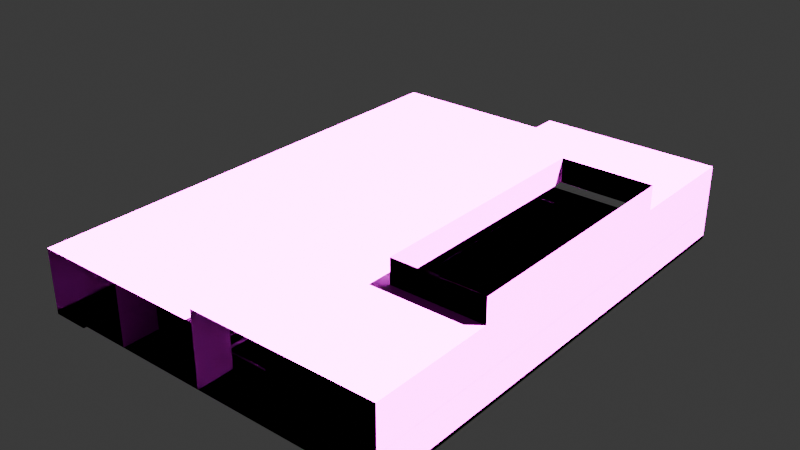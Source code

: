 # Source: Scene.blend  (saved by Blender 4.0.36; exported with 4.5.12 LTS)
import bpy
from mathutils import Matrix  # noqa: F401  (used for matrix-valued properties, if any)

bpy.ops.wm.read_factory_settings(use_empty=True)
scene = bpy.context.scene
scene.name = 'Scene'

# ---- collections
col_geometry = bpy.data.collections.new('Geometry'); scene.collection.children.link(col_geometry)

# ---- images (referenced by path relative to the original .blend; pixels are not part of the script)
import os
ASSET_DIR = os.environ.get("B2B_ASSET_DIR", "")  # directory of the original .blend (textures are referenced by path, not embedded)
HERE = os.path.dirname(os.path.abspath(__file__))  # packed textures are extracted next to this script under _unpacked/

def load_image(name, relpath, width, height, colorspace="sRGB"):
    """Load a texture the original file referenced (path relative to the .blend, or extracted next to this script)."""
    p = next((c for c in (os.path.join(HERE, relpath), os.path.join(ASSET_DIR, relpath)) if relpath and os.path.exists(c)), "")
    if p:
        img = bpy.data.images.load(p, check_existing=True)
        img.name = name
    else:  # same state as the original file: an image datablock whose file is absent (Cycles renders it pink)
        img = bpy.data.images.new(name, width, height)
        img.source = "FILE"
        img.filepath = "//" + (relpath or name)
    img.colorspace_settings.name = colorspace
    return img
img_stone_tiles_02_diff_4k_jpg = load_image('stone_tiles_02_diff_4k.jpg', 'stone_tiles_02_diff_4k.jpg', 1024, 1024, 'sRGB')
img_pea_gravel_albedo_png = load_image('pea-gravel_albedo.png', 'pea-gravel_albedo.png', 1024, 1024, 'sRGB')
img_painted_plaster_wall_diff_4k_jpg = load_image('painted_plaster_wall_diff_4k.jpg', 'painted_plaster_wall_diff_4k.jpg', 1024, 1024, 'sRGB')
img_concrete_wall_003_diff_4k_jpg = load_image('concrete_wall_003_diff_4k.jpg', 'concrete_wall_003_diff_4k.jpg', 1024, 1024, 'sRGB')

# ---- materials (node trees are filled in below, after node groups)
mat_stonetilefloor = bpy.data.materials.new('StoneTileFloor')
mat_gravel = bpy.data.materials.new('Gravel')
mat_plaster = bpy.data.materials.new('Plaster')
mat_grungyconcrete = bpy.data.materials.new('GrungyConcrete')

# ---- material node trees
mat_stonetilefloor.use_nodes = True; mat_stonetilefloor.node_tree.nodes.clear()
_N = mat_stonetilefloor.node_tree.nodes; _L = mat_stonetilefloor.node_tree.links
n0 = _N.new('ShaderNodeBsdfPrincipled'); n0.name = 'Principled BSDF'; n0.location = (10, 300)
n0.inputs[1].default_value = 0.1773
n0.inputs[3].default_value = 1.45
n1 = _N.new('ShaderNodeOutputMaterial'); n1.name = 'Material Output'; n1.location = (300, 300)
n2 = _N.new('ShaderNodeTexImage'); n2.name = 'Image Texture.001'; n2.location = (-315, 224)
n2.image = img_stone_tiles_02_diff_4k_jpg
n3 = _N.new('ShaderNodeUVMap'); n3.name = 'UV Map'; n3.location = (-557, -63)
n4 = _N.new('ShaderNodeVectorMath'); n4.name = 'Vector Math.001'; n4.location = (-549, 132)
n4.operation = 'MULTIPLY'
n4.inputs[0].default_value = (10.0, 10.0, 10.0)
_L.new(n0.outputs[0], n1.inputs[0])
_L.new(n2.outputs[0], n0.inputs[0])
_L.new(n3.outputs[0], n4.inputs[1])
_L.new(n4.outputs[0], n2.inputs[0])
n1.is_active_output = True
mat_gravel.use_nodes = True; mat_gravel.node_tree.nodes.clear()
_N = mat_gravel.node_tree.nodes; _L = mat_gravel.node_tree.links
n0 = _N.new('ShaderNodeBsdfPrincipled'); n0.name = 'Principled BSDF'; n0.location = (10, 300)
n0.inputs[3].default_value = 1.45
n1 = _N.new('ShaderNodeOutputMaterial'); n1.name = 'Material Output'; n1.location = (300, 300)
n2 = _N.new('ShaderNodeTexImage'); n2.name = 'Image Texture'; n2.location = (-356, 250)
n2.image = img_pea_gravel_albedo_png
n3 = _N.new('ShaderNodeVectorMath'); n3.name = 'Vector Math.001'; n3.location = (-625, 171)
n3.operation = 'MULTIPLY'
n3.inputs[0].default_value = (100.0, 100.0, 100.0)
n4 = _N.new('ShaderNodeUVMap'); n4.name = 'UV Map'; n4.location = (-632, -24)
_L.new(n0.outputs[0], n1.inputs[0])
_L.new(n2.outputs[0], n0.inputs[0])
_L.new(n4.outputs[0], n3.inputs[1])
_L.new(n3.outputs[0], n2.inputs[0])
n1.is_active_output = True
mat_plaster.use_nodes = True; mat_plaster.node_tree.nodes.clear()
_N = mat_plaster.node_tree.nodes; _L = mat_plaster.node_tree.links
n0 = _N.new('ShaderNodeBsdfPrincipled'); n0.name = 'Principled BSDF'; n0.location = (10, 300)
n0.inputs[2].default_value = 0.25
n0.inputs[3].default_value = 1.45
n1 = _N.new('ShaderNodeOutputMaterial'); n1.name = 'Material Output'; n1.location = (300, 300)
n2 = _N.new('ShaderNodeTexImage'); n2.name = 'Image Texture'; n2.location = (-328, 279)
n2.image = img_painted_plaster_wall_diff_4k_jpg
n3 = _N.new('ShaderNodeUVMap'); n3.name = 'UV Map'; n3.location = (-563, -25)
n4 = _N.new('ShaderNodeVectorMath'); n4.name = 'Vector Math.001'; n4.location = (-555, 170)
n4.operation = 'MULTIPLY'
n4.inputs[0].default_value = (20.0, 20.0, 20.0)
_L.new(n0.outputs[0], n1.inputs[0])
_L.new(n2.outputs[0], n0.inputs[0])
_L.new(n3.outputs[0], n4.inputs[1])
_L.new(n4.outputs[0], n2.inputs[0])
n1.is_active_output = True
mat_grungyconcrete.use_nodes = True; mat_grungyconcrete.node_tree.nodes.clear()
_N = mat_grungyconcrete.node_tree.nodes; _L = mat_grungyconcrete.node_tree.links
n0 = _N.new('ShaderNodeBsdfPrincipled'); n0.name = 'Principled BSDF'; n0.location = (10, 300)
n0.inputs[3].default_value = 1.45
n1 = _N.new('ShaderNodeTexImage'); n1.name = 'Image Texture'; n1.location = (-433, 307)
n1.image = img_concrete_wall_003_diff_4k_jpg
n2 = _N.new('ShaderNodeOutputMaterial'); n2.name = 'Material Output'; n2.location = (300, 300)
n3 = _N.new('ShaderNodeUVMap'); n3.name = 'UV Map'; n3.location = (-768, 39)
n4 = _N.new('ShaderNodeVectorMath'); n4.name = 'Vector Math.001'; n4.location = (-761, 233)
n4.operation = 'MULTIPLY'
n4.inputs[0].default_value = (10.0, 10.0, 10.0)
_L.new(n0.outputs[0], n2.inputs[0])
_L.new(n1.outputs[0], n0.inputs[0])
_L.new(n3.outputs[0], n4.inputs[1])
_L.new(n4.outputs[0], n1.inputs[0])
n2.is_active_output = True

# ---- world
world_world = bpy.data.worlds.new('World'); scene.world = world_world
world_world.use_nodes = True; world_world.node_tree.nodes.clear()
_N = world_world.node_tree.nodes; _L = world_world.node_tree.links
n0 = _N.new('ShaderNodeOutputWorld'); n0.name = 'World Output'; n0.location = (300, 300)
n1 = _N.new('ShaderNodeBackground'); n1.name = 'Background'; n1.location = (10, 300)
n1.inputs[0].default_value = (0.05088, 0.05088, 0.05088, 1.0)
_L.new(n1.outputs[0], n0.inputs[0])
n0.is_active_output = True
world_world.color = (0.05088, 0.05088, 0.05088)
world_world.use_sun_shadow = False
world_world.sun_shadow_jitter_overblur = 0.0

# ---- lights
light_sun = bpy.data.lights.new('Sun', 'SUN')
light_sun.transmission_factor = 0.0
light_sun.energy = 100.0

# ---- meshes
me_cylinder = bpy.data.meshes.new('Cylinder')
me_cylinder.from_pydata([(0.0, 1.0, -1.0), (0.0, 1.0, 1.0), (0.1951, 0.9808, -1.0), (0.1951, 0.9808, 1.0), (0.3827, 0.9239, -1.0), (0.3827, 0.9239, 1.0), (0.5556, 0.8315, -1.0), (0.5556, 0.8315, 1.0), (0.7071, 0.7071, -1.0), (0.7071, 0.7071, 1.0), (0.8315, 0.5556, -1.0), (0.8315, 0.5556, 1.0), (0.9239, 0.3827, -1.0), (0.9239, 0.3827, 1.0), (0.9808, 0.1951, -1.0), (0.9808, 0.1951, 1.0), (1.0, 0.0, -1.0), (1.0, 0.0, 1.0), (0.9808, -0.1951, -1.0), (0.9808, -0.1951, 1.0), (0.9239, -0.3827, -1.0), (0.9239, -0.3827, 1.0), (0.8315, -0.5556, -1.0), (0.8315, -0.5556, 1.0), (0.7071, -0.7071, -1.0), (0.7071, -0.7071, 1.0), (0.5556, -0.8315, -1.0), (0.5556, -0.8315, 1.0), (0.3827, -0.9239, -1.0), (0.3827, -0.9239, 1.0), (0.1951, -0.9808, -1.0), (0.1951, -0.9808, 1.0), (0.0, -1.0, -1.0), (0.0, -1.0, 1.0), (-0.1951, -0.9808, -1.0), (-0.1951, -0.9808, 1.0), (-0.3827, -0.9239, -1.0), (-0.3827, -0.9239, 1.0), (-0.5556, -0.8315, -1.0), (-0.5556, -0.8315, 1.0), (-0.7071, -0.7071, -1.0), (-0.7071, -0.7071, 1.0), (-0.8315, -0.5556, -1.0), (-0.8315, -0.5556, 1.0), (-0.9239, -0.3827, -1.0), (-0.9239, -0.3827, 1.0), (-0.9808, -0.1951, -1.0), (-0.9808, -0.1951, 1.0), (-1.0, 0.0, -1.0), (-1.0, 0.0, 1.0), (-0.9808, 0.1951, -1.0), (-0.9808, 0.1951, 1.0), (-0.9239, 0.3827, -1.0), (-0.9239, 0.3827, 1.0), (-0.8315, 0.5556, -1.0), (-0.8315, 0.5556, 1.0), (-0.7071, 0.7071, -1.0), (-0.7071, 0.7071, 1.0), (-0.5556, 0.8315, -1.0), (-0.5556, 0.8315, 1.0), (-0.3827, 0.9239, -1.0), (-0.3827, 0.9239, 1.0), (-0.1951, 0.9808, -1.0), (-0.1951, 0.9808, 1.0)], [], [(0, 1, 3, 2), (2, 3, 5, 4), (4, 5, 7, 6), (6, 7, 9, 8), (8, 9, 11, 10), (10, 11, 13, 12), (12, 13, 15, 14), (14, 15, 17, 16), (16, 17, 19, 18), (18, 19, 21, 20), (20, 21, 23, 22), (22, 23, 25, 24), (24, 25, 27, 26), (26, 27, 29, 28), (28, 29, 31, 30), (30, 31, 33, 32), (32, 33, 35, 34), (34, 35, 37, 36), (36, 37, 39, 38), (38, 39, 41, 40), (40, 41, 43, 42), (42, 43, 45, 44), (44, 45, 47, 46), (46, 47, 49, 48), (48, 49, 51, 50), (50, 51, 53, 52), (52, 53, 55, 54), (54, 55, 57, 56), (56, 57, 59, 58), (58, 59, 61, 60), (3, 1, 63, 61, 59, 57, 55, 53, 51, 49, 47, 45, 43, 41, 39, 37, 35, 33, 31, 29, 27, 25, 23, 21, 19, 17, 15, 13, 11, 9, 7, 5), (60, 61, 63, 62), (62, 63, 1, 0), (0, 2, 4, 6, 8, 10, 12, 14, 16, 18, 20, 22, 24, 26, 28, 30, 32, 34, 36, 38, 40, 42, 44, 46, 48, 50, 52, 54, 56, 58, 60, 62)])
_uv = me_cylinder.uv_layers.new(name='UVMap')
_uv.uv.foreach_set('vector', [1.0, 0.5, 1.0, 1.0, 0.9688, 1.0, 0.9688, 0.5, 0.9688, 0.5, 0.9688, 1.0, 0.9375, 1.0, 0.9375, 0.5, 0.9375, 0.5, 0.9375, 1.0, 0.9062, 1.0, 0.9062, 0.5, 0.9062, 0.5, 0.9062, 1.0, 0.875, 1.0, 0.875, 0.5, 0.875, 0.5, 0.875, 1.0, 0.8438, 1.0, 0.8438, 0.5, 0.8438, 0.5, 0.8438, 1.0, 0.8125, 1.0, 0.8125, 0.5, 0.8125, 0.5, 0.8125, 1.0, 0.7812, 1.0, 0.7812, 0.5, 0.7812, 0.5, 0.7812, 1.0, 0.75, 1.0, 0.75, 0.5, 0.75, 0.5, 0.75, 1.0, 0.7188, 1.0, 0.7188, 0.5, 0.7188, 0.5, 0.7188, 1.0, 0.6875, 1.0, 0.6875, 0.5, 0.6875, 0.5, 0.6875, 1.0, 0.6562, 1.0, 0.6562, 0.5, 0.6562, 0.5, 0.6562, 1.0, 0.625, 1.0, 0.625, 0.5, 0.625, 0.5, 0.625, 1.0, 0.5938, 1.0, 0.5938, 0.5, 0.5938, 0.5, 0.5938, 1.0, 0.5625, 1.0, 0.5625, 0.5, 0.5625, 0.5, 0.5625, 1.0, 0.5312, 1.0, 0.5312, 0.5, 0.5312, 0.5, 0.5312, 1.0, 0.5, 1.0, 0.5, 0.5, 0.5, 0.5, 0.5, 1.0, 0.4688, 1.0, 0.4688, 0.5, 0.4688, 0.5, 0.4688, 1.0, 0.4375, 1.0, 0.4375, 0.5, 0.4375, 0.5, 0.4375, 1.0, 0.4062, 1.0, 0.4062, 0.5, 0.4062, 0.5, 0.4062, 1.0, 0.375, 1.0, 0.375, 0.5, 0.375, 0.5, 0.375, 1.0, 0.3438, 1.0, 0.3438, 0.5, 0.3438, 0.5, 0.3438, 1.0, 0.3125, 1.0, 0.3125, 0.5, 0.3125, 0.5, 0.3125, 1.0, 0.2812, 1.0, 0.2812, 0.5, 0.2812, 0.5, 0.2812, 1.0, 0.25, 1.0, 0.25, 0.5, 0.25, 0.5, 0.25, 1.0, 0.2188, 1.0, 0.2188, 0.5, 0.2188, 0.5, 0.2188, 1.0, 0.1875, 1.0, 0.1875, 0.5, 0.1875, 0.5, 0.1875, 1.0, 0.1562, 1.0, 0.1562, 0.5, 0.1562, 0.5, 0.1562, 1.0, 0.125, 1.0, 0.125, 0.5, 0.125, 0.5, 0.125, 1.0, 0.09375, 1.0, 0.09375, 0.5, 0.09375, 0.5, 0.09375, 1.0, 0.0625, 1.0, 0.0625, 0.5, 0.2968, 0.4854, 0.25, 0.49, 0.2032, 0.4854, 0.1582, 0.4717, 0.1167, 0.4496, 0.08029, 0.4197, 0.05045, 0.3833, 0.02827, 0.3418, 0.01461, 0.2968, 0.01, 0.25, 0.01461, 0.2032, 0.02827, 0.1582, 0.05045, 0.1167, 0.08029, 0.08029, 0.1167, 0.05045, 0.1582, 0.02827, 0.2032, 0.01461, 0.25, 0.01, 0.2968, 0.01461, 0.3418, 0.02827, 0.3833, 0.05045, 0.4197, 0.08029, 0.4496, 0.1167, 0.4717, 0.1582, 0.4854, 0.2032, 0.49, 0.25, 0.4854, 0.2968, 0.4717, 0.3418, 0.4496, 0.3833, 0.4197, 0.4197, 0.3833, 0.4496, 0.3418, 0.4717, 0.0625, 0.5, 0.0625, 1.0, 0.03125, 1.0, 0.03125, 0.5, 0.03125, 0.5, 0.03125, 1.0, 0.0, 1.0, 0.0, 0.5, 0.75, 0.49, 0.7968, 0.4854, 0.8418, 0.4717, 0.8833, 0.4496, 0.9197, 0.4197, 0.9496, 0.3833, 0.9717, 0.3418, 0.9854, 0.2968, 0.99, 0.25, 0.9854, 0.2032, 0.9717, 0.1582, 0.9496, 0.1167, 0.9197, 0.08029, 0.8833, 0.05045, 0.8418, 0.02827, 0.7968, 0.01461, 0.75, 0.01, 0.7032, 0.01461, 0.6582, 0.02827, 0.6167, 0.05045, 0.5803, 0.08029, 0.5504, 0.1167, 0.5283, 0.1582, 0.5146, 0.2032, 0.51, 0.25, 0.5146, 0.2968, 0.5283, 0.3418, 0.5504, 0.3833, 0.5803, 0.4197, 0.6167, 0.4496, 0.6582, 0.4717, 0.7032, 0.4854])
me_cylinder.update()
me_plane_013 = bpy.data.meshes.new('Plane.013')
me_plane_013.from_pydata([(-1.0, -1.0, 0.0), (1.0, -1.0, 0.0), (-1.0, 1.0, 0.0), (1.0, 1.0, 0.0), (0.8, -1.0, 0.0), (0.8, 1.0, 0.0), (-0.8, 1.0, 0.0), (-0.8, -1.0, 0.0), (-1.0, 1.0, -0.3), (-1.0, -1.0, -0.3), (0.8, -1.0, -0.3), (1.0, -1.0, -0.3), (1.0, 1.0, -0.3), (-0.8, 1.0, -0.3), (0.8, 1.0, -0.3), (-0.8, -1.0, -0.3), (1.0, -1.0, 5.0), (1.0, -1.0, 0.0), (1.0, 1.0, 5.0), (1.0, 1.0, 0.0), (-1.0, -1.0, 5.0), (-1.0, -1.0, 2.384e-07), (-1.0, 1.0, 5.0), (-1.0, 1.0, 2.384e-07), (-1.0, -0.5, 5.0), (1.0, -0.5, 5.0), (0.0, -0.5, 5.0), (1.0, 0.5, 5.0), (0.0, 0.5, 5.0), (-1.0, 0.5, 5.0), (0.5, -1.0, 6.0), (1.0, -1.0, 6.0), (1.0, 0.5, 6.0), (1.0, 1.0, 6.0), (0.5, 1.0, 6.0), (0.0, 1.0, 6.0), (0.0, 0.5, 6.0), (0.0, -1.0, 6.0), (0.5, 0.5, 6.0), (1.0, -0.5, 6.0), (0.0, -0.5, 6.0), (0.5, -0.5, 6.0), (1.0, -0.5, 8.0), (0.5, -0.5, 8.0), (1.0, 0.5, 8.0), (0.5, 0.5, 8.0), (0.0, 0.85, 5.0), (0.0, 0.85, 0.0), (0.0, 1.0, 5.0), (0.0, 1.0, 0.0), (-0.5, 0.85, -4.768e-07), (-0.5, 0.85, 5.0), (-0.5, 1.0, -4.768e-07), (-0.5, 1.0, 5.0), (0.0, -0.85, 5.0), (0.0, -0.85, 0.0), (0.0, -1.0, 5.0), (0.0, -1.0, 0.0), (-0.5, -0.85, -4.768e-07), (-0.5, -0.85, 5.0), (-0.5, -1.0, -4.768e-07), (-0.5, -1.0, 5.0), (-0.2, -0.85, 0.0), (0.2, -0.85, 0.0), (-0.2, -0.05, 0.0), (0.2, -0.05, 0.0), (-0.1933, -0.055, 0.3), (-0.1933, -0.845, 0.3), (0.1933, -0.845, 0.3), (0.1933, -0.055, 0.3), (-0.2, -0.05, 0.3), (-0.2, -0.85, 0.3), (0.2, -0.85, 0.3), (0.2, -0.05, 0.3), (-0.13, -0.1025, 0.1309), (-0.13, -0.7975, 0.1309), (0.13, -0.7975, 0.1309), (0.13, -0.1025, 0.1309), (-0.1933, -0.055, 0.1309), (-0.1933, -0.845, 0.1309), (0.1933, -0.845, 0.1309), (0.1933, -0.055, 0.1309), (-0.1933, -0.055, 0.1309), (-0.1933, -0.845, 0.1309), (0.1933, -0.845, 0.1309), (0.1933, -0.055, 0.1309), (-0.1233, -0.1075, 0.3009), (-0.1233, -0.7925, 0.3009), (0.1233, -0.7925, 0.3009), (0.1233, -0.1075, 0.3009), (-0.13, -0.1025, 0.3009), (-0.13, -0.7975, 0.3009), (0.13, -0.7975, 0.3009), (0.13, -0.1025, 0.3009), (-0.1233, -0.1075, 0.2352), (-0.1233, -0.7925, 0.2352), (0.1233, -0.7925, 0.2352), (0.1233, -0.1075, 0.2352), (-0.1233, -0.1075, 0.008741), (-0.1233, -0.7925, 0.008741), (0.1233, -0.7925, 0.008741), (0.1233, -0.1075, 0.008741), (-0.3333, -0.55, 5.0), (-0.3333, -0.55, 0.0), (-0.3333, -0.45, 0.0), (-0.3333, -0.45, 5.0), (-0.2, -0.55, -4.768e-07), (-0.2, -0.55, 5.0), (-0.2, -0.45, -4.768e-07), (-0.2, -0.45, 5.0), (-0.3333, 0.45, 5.0), (-0.3333, 0.45, 0.0), (-0.3333, 0.55, 0.0), (-0.3333, 0.55, 5.0), (-0.2, 0.45, -4.768e-07), (-0.2, 0.45, 5.0), (-0.2, 0.55, -4.768e-07), (-0.2, 0.55, 5.0), (-0.2, 0.05, 0.0), (0.2, 0.05, 0.0), (-0.2, 0.85, 0.0), (0.2, 0.85, 0.0), (-0.1933, 0.845, 0.3), (-0.1933, 0.055, 0.3), (0.1933, 0.055, 0.3), (0.1933, 0.845, 0.3), (-0.2, 0.85, 0.3), (-0.2, 0.05, 0.3), (0.2, 0.05, 0.3), (0.2, 0.85, 0.3), (-0.13, 0.7975, 0.1309), (-0.13, 0.1025, 0.1309), (0.13, 0.1025, 0.1309), (0.13, 0.7975, 0.1309), (-0.1933, 0.845, 0.1309), (-0.1933, 0.055, 0.1309), (0.1933, 0.055, 0.1309), (0.1933, 0.845, 0.1309), (-0.1933, 0.845, 0.1309), (-0.1933, 0.055, 0.1309), (0.1933, 0.055, 0.1309), (0.1933, 0.845, 0.1309), (-0.1233, 0.7925, 0.3009), (-0.1233, 0.1075, 0.3009), (0.1233, 0.1075, 0.3009), (0.1233, 0.7925, 0.3009), (-0.13, 0.7975, 0.3009), (-0.13, 0.1025, 0.3009), (0.13, 0.1025, 0.3009), (0.13, 0.7975, 0.3009), (-0.1233, 0.7925, 0.2352), (-0.1233, 0.1075, 0.2352), (0.1233, 0.1075, 0.2352), (0.1233, 0.7925, 0.2352), (-0.1233, 0.7925, 0.008741), (-0.1233, 0.1075, 0.008741), (0.1233, 0.1075, 0.008741), (0.1233, 0.7925, 0.008741)], [], [(0, 7, 15, 9), (7, 4, 5, 6), (4, 1, 11, 10), (10, 11, 12, 14), (9, 15, 13, 8), (5, 4, 10, 14), (1, 3, 12, 11), (2, 0, 9, 8), (7, 6, 13, 15), (3, 5, 14, 12), (6, 2, 8, 13), (16, 18, 19, 17), (20, 21, 23, 22), (26, 40, 37, 56), (29, 22, 48, 28), (20, 24, 26, 56), (28, 36, 40, 26), (24, 29, 28, 26), (16, 31, 39, 25), (38, 34, 33, 32), (36, 35, 34, 38), (37, 40, 41, 30), (30, 41, 39, 31), (40, 36, 38, 41), (41, 43, 42, 39), (27, 32, 33, 18), (48, 35, 36, 28), (25, 39, 32, 27), (32, 44, 45, 38), (38, 45, 43, 41), (39, 42, 44, 32), (47, 49, 48, 46), (46, 51, 50, 47), (52, 50, 51, 53), (55, 54, 56, 57), (54, 55, 58, 59), (59, 58, 60, 61), (62, 64, 65, 63), (66, 67, 79, 78), (63, 65, 73, 72), (64, 62, 71, 70), (65, 64, 70, 73), (62, 63, 72, 71), (67, 66, 70, 71), (68, 67, 71, 72), (69, 68, 72, 73), (66, 69, 73, 70), (76, 77, 93, 92), (69, 66, 78, 81), (67, 68, 80, 79), (68, 69, 81, 80), (83, 82, 78, 79), (84, 83, 79, 80), (85, 84, 80, 81), (82, 85, 81, 78), (75, 74, 82, 83), (76, 75, 83, 84), (77, 76, 84, 85), (74, 77, 85, 82), (88, 89, 97, 96), (74, 75, 91, 90), (77, 74, 90, 93), (75, 76, 92, 91), (87, 86, 90, 91), (88, 87, 91, 92), (89, 88, 92, 93), (86, 89, 93, 90), (94, 95, 99, 98), (86, 87, 95, 94), (89, 86, 94, 97), (87, 88, 96, 95), (99, 100, 101, 98), (97, 94, 98, 101), (95, 96, 100, 99), (96, 97, 101, 100), (103, 102, 105, 104), (104, 105, 109, 108), (108, 109, 107, 106), (106, 107, 102, 103), (104, 108, 106, 103), (109, 105, 102, 107), (111, 110, 113, 112), (112, 113, 117, 116), (116, 117, 115, 114), (114, 115, 110, 111), (112, 116, 114, 111), (117, 113, 110, 115), (118, 120, 121, 119), (122, 123, 135, 134), (119, 121, 129, 128), (120, 118, 127, 126), (121, 120, 126, 129), (118, 119, 128, 127), (123, 122, 126, 127), (124, 123, 127, 128), (125, 124, 128, 129), (122, 125, 129, 126), (132, 133, 149, 148), (125, 122, 134, 137), (123, 124, 136, 135), (124, 125, 137, 136), (139, 138, 134, 135), (140, 139, 135, 136), (141, 140, 136, 137), (138, 141, 137, 134), (131, 130, 138, 139), (132, 131, 139, 140), (133, 132, 140, 141), (130, 133, 141, 138), (144, 145, 153, 152), (130, 131, 147, 146), (133, 130, 146, 149), (131, 132, 148, 147), (143, 142, 146, 147), (144, 143, 147, 148), (145, 144, 148, 149), (142, 145, 149, 146), (150, 151, 155, 154), (142, 143, 151, 150), (145, 142, 150, 153), (143, 144, 152, 151), (155, 156, 157, 154), (153, 150, 154, 157), (151, 152, 156, 155), (152, 153, 157, 156)])
me_plane_013.polygons.foreach_set('material_index', [0, 0, 0, 1, 1, 0, 0, 0, 0, 0, 0, 2, 2, 2, 2, 2, 2, 2, 2, 2, 2, 2, 2, 2, 2, 2, 2, 2, 2, 2, 2, 2, 2, 2, 2, 2, 2, 3, 3, 3, 3, 3, 3, 3, 3, 3, 3, 3, 3, 3, 3, 3, 3, 3, 3, 1, 1, 1, 1, 3, 3, 3, 3, 3, 3, 3, 3, 3, 3, 3, 3, 1, 3, 3, 3, 2, 2, 2, 2, 2, 2, 2, 2, 2, 2, 2, 2, 3, 3, 3, 3, 3, 3, 3, 3, 3, 3, 3, 3, 3, 3, 3, 3, 3, 3, 1, 1, 1, 1, 3, 3, 3, 3, 3, 3, 3, 3, 3, 3, 3, 3, 1, 3, 3, 3])
_uv = me_plane_013.uv_layers.new(name='UVMap')
_uv.uv.foreach_set('vector', [0.02248, 0.9719, 8.5e-05, 0.7663, 0.1987, 0.8445, 0.1915, 0.8885, 8.5e-05, 0.7663, 0.02248, 0.2058, 0.7231, 0.2337, 0.7007, 0.7942, 0.02248, 0.2058, 8.502e-05, 8.498e-05, 0.1987, 0.07832, 0.1915, 0.1223, 0.1915, 0.1223, 0.1987, 0.07832, 0.5317, 0.1115, 0.5245, 0.1555, 0.1915, 0.8885, 0.1987, 0.8445, 0.5317, 0.8777, 0.5245, 0.9217, 0.7231, 0.2337, 0.02248, 0.2058, 0.1915, 0.1223, 0.5245, 0.1555, 8.502e-05, 8.498e-05, 0.7007, 0.02808, 0.5317, 0.1115, 0.1987, 0.07832, 0.7231, 0.9999, 0.02248, 0.9719, 0.1915, 0.8885, 0.5245, 0.9217, 8.5e-05, 0.7663, 0.7007, 0.7942, 0.5317, 0.8777, 0.1987, 0.8445, 0.7007, 0.02808, 0.7231, 0.2337, 0.5245, 0.1555, 0.5317, 0.1115, 0.7007, 0.7942, 0.7231, 0.9999, 0.5245, 0.9217, 0.5317, 0.8777, 0.4, 0.5, 0.4, 0.6333, 0.5333, 0.6333, 0.5333, 0.5, 0.5333, 0.5, 0.6667, 0.5, 0.6667, 0.6333, 0.5333, 0.6333, 0.64, 0.1667, 0.6667, 0.1667, 0.6667, 0.1333, 0.64, 0.1333, 0.1, 1.0, 0.1333, 1.0, 0.1333, 0.0, 0.1, 0.0, 0.0, 1.0, 0.03333, 1.0, 0.03333, 0.0, 0.0, 0.0, 0.64, 0.2333, 0.6667, 0.2333, 0.6667, 0.1667, 0.64, 0.1667, 0.03333, 1.0, 0.1, 1.0, 0.1, 0.0, 0.03333, 0.0, 0.72, 0.0, 0.6933, 3.974e-09, 0.6933, 0.03333, 0.72, 0.03333, 0.2333, 0.5, 0.2667, 0.5, 0.2667, 2.967e-09, 0.2333, 2.967e-09, 0.2333, 1.0, 0.2667, 1.0, 0.2667, 0.5, 0.2333, 0.5, 0.1333, 1.0, 0.1667, 1.0, 0.1667, 0.5, 0.1333, 0.5, 0.1333, 0.5, 0.1667, 0.5, 0.1667, 2.967e-09, 0.1333, 2.967e-09, 0.1667, 1.0, 0.2333, 1.0, 0.2333, 0.5, 0.1667, 0.5, 0.5333, 0.5, 0.5867, 0.5, 0.5867, 0.0, 0.5333, 0.0, 0.72, 0.1, 0.6933, 0.1, 0.6933, 0.1333, 0.72, 0.1333, 0.64, 0.2667, 0.6667, 0.2667, 0.6667, 0.2333, 0.64, 0.2333, 0.72, 0.03333, 0.6933, 0.03333, 0.6933, 0.1, 0.72, 0.1, 0.64, -4.415e-11, 0.5867, -4.415e-11, 0.5867, 0.5, 0.64, 0.5, 0.64, 0.4667, 0.6933, 0.4667, 0.6933, 0.4, 0.64, 0.4, 0.6933, 0.03333, 0.64, 0.03333, 0.64, 0.1, 0.6933, 0.1, 0.65, 0.4, 0.66, 0.4, 0.66, 0.2667, 0.65, 0.2667, 0.4, 0.0, 0.4, 0.5, 0.5333, 0.5, 0.5333, 0.0, 0.65, 0.2667, 0.64, 0.2667, 0.64, 0.4, 0.65, 0.4, 0.67, 0.2667, 0.67, 0.4, 0.66, 0.4, 0.66, 0.2667, 0.2667, 0.0, 0.4, 0.0, 0.4, 0.5, 0.2667, 0.5, 0.2667, 0.5, 0.4, 0.5, 0.4, 0.5, 0.2667, 0.5, 0.2201, 0.0, 0.2201, 0.5869, 0.0, 0.5869, 0.0, 0.0, 0.6811, 0.5796, 0.6811, -1.228e-08, 0.6873, -1.255e-08, 0.6873, 0.5796, 0.6639, -5.985e-10, 0.6639, 0.5869, 0.6529, 0.5869, 0.6529, -1.175e-10, 0.6749, -2.95e-08, 0.6749, 0.5869, 0.6639, 0.5869, 0.6639, -2.902e-08, 0.6983, 0.5099, 0.6983, 0.7299, 0.6873, 0.7299, 0.6873, 0.5099, 0.7093, 0.5099, 0.7093, 0.7299, 0.6983, 0.7299, 0.6983, 0.5099, 0.2238, 0.003668, 0.2238, 0.5832, 0.2201, 0.5869, 0.2201, 0.0, 0.4365, 0.003668, 0.2238, 0.003668, 0.2201, 0.0, 0.4402, 0.0, 0.4365, 0.5832, 0.4365, 0.003668, 0.4402, 0.0, 0.4402, 0.5869, 0.2238, 0.5832, 0.4365, 0.5832, 0.4402, 0.5869, 0.2201, 0.5869, 0.8366, -1.033e-08, 0.8366, 0.5099, 0.8304, 0.5099, 0.8304, -1.006e-08, 0.7093, 0.7226, 0.7093, 0.5099, 0.7155, 0.5099, 0.7155, 0.7226, 0.7155, 0.7226, 0.7155, 0.5099, 0.7217, 0.5099, 0.7217, 0.7226, 0.6749, 0.5796, 0.6749, -2.95e-08, 0.6811, -2.977e-08, 0.6811, 0.5796, 0.4526, 0.5796, 0.4526, 0.5796, 0.4526, 0.5796, 0.4526, 0.5796, 0.4526, 0.5796, 0.4526, 0.5796, 0.4526, 0.5796, 0.4526, 0.5796, 0.4526, 0.5796, 0.4526, 0.5796, 0.4526, 0.5796, 0.4526, 0.5796, 0.4526, 0.5796, 0.4526, 0.5796, 0.4526, 0.5796, 0.4526, 0.5796, 0.475, 0.03485, 0.475, 0.5447, 0.4402, 0.5796, 0.4402, -1.312e-08, 0.6181, 0.03485, 0.475, 0.03485, 0.4402, -1.312e-08, 0.6529, -1.312e-08, 0.6181, 0.5447, 0.6181, 0.03485, 0.6529, -1.312e-08, 0.6529, 0.5796, 0.475, 0.5447, 0.6181, 0.5447, 0.6529, 0.5796, 0.4402, 0.5796, 0.9786, 0.5025, 0.9786, 2.719e-08, 0.981, 2.708e-08, 0.981, 0.5025, 0.8429, -1.861e-09, 0.8429, 0.5099, 0.8366, 0.5099, 0.8366, -1.588e-09, 0.4464, 0.5796, 0.4464, 0.7226, 0.4402, 0.7226, 0.4402, 0.5796, 0.4526, 0.5796, 0.4526, 0.7226, 0.4464, 0.7226, 0.4464, 0.5796, 0.691, 0.003668, 0.691, 0.5062, 0.6873, 0.5099, 0.6873, -8.745e-09, 0.8267, 0.003668, 0.691, 0.003668, 0.6873, -8.745e-09, 0.8304, -8.745e-09, 0.8267, 0.5062, 0.8267, 0.003668, 0.8304, -8.745e-09, 0.8304, 0.5099, 0.691, 0.5062, 0.8267, 0.5062, 0.8304, 0.5099, 0.6873, 0.5099, 0.9917, 0.5025, 0.9917, -8.367e-09, 1.0, -8.73e-09, 1.0, 0.5025, 0.9893, 0.5025, 0.9893, -8.262e-09, 0.9917, -8.367e-09, 0.9917, 0.5025, 0.4526, 0.7153, 0.4526, 0.5796, 0.455, 0.5796, 0.455, 0.7153, 0.4634, 0.7153, 0.4634, 0.5796, 0.4658, 0.5796, 0.4658, 0.7153, 0.8429, -8.745e-09, 0.9786, -8.745e-09, 0.9786, 0.5025, 0.8429, 0.5025, 0.455, 0.7153, 0.455, 0.5796, 0.4634, 0.5796, 0.4634, 0.7153, 0.4658, 0.7153, 0.4658, 0.5796, 0.4741, 0.5796, 0.4741, 0.7153, 0.981, 0.5025, 0.981, 2.708e-08, 0.9893, 2.672e-08, 0.9893, 0.5025, 0.375, 0.0, 0.625, 0.0, 0.625, 0.25, 0.375, 0.25, 0.375, 0.25, 0.625, 0.25, 0.625, 0.5, 0.375, 0.5, 0.375, 0.5, 0.625, 0.5, 0.625, 0.75, 0.375, 0.75, 0.375, 0.75, 0.625, 0.75, 0.625, 1.0, 0.375, 1.0, 0.125, 0.5, 0.375, 0.5, 0.375, 0.75, 0.125, 0.75, 0.625, 0.5, 0.875, 0.5, 0.875, 0.75, 0.625, 0.75, 0.375, 0.0, 0.625, 0.0, 0.625, 0.25, 0.375, 0.25, 0.375, 0.25, 0.625, 0.25, 0.625, 0.5, 0.375, 0.5, 0.375, 0.5, 0.625, 0.5, 0.625, 0.75, 0.375, 0.75, 0.375, 0.75, 0.625, 0.75, 0.625, 1.0, 0.375, 1.0, 0.125, 0.5, 0.375, 0.5, 0.375, 0.75, 0.125, 0.75, 0.625, 0.5, 0.875, 0.5, 0.875, 0.75, 0.625, 0.75, 0.2201, 0.0, 0.2201, 0.5869, 0.0, 0.5869, 0.0, 0.0, 0.6811, 0.5796, 0.6811, -1.228e-08, 0.6873, -1.255e-08, 0.6873, 0.5796, 0.6639, -5.985e-10, 0.6639, 0.5869, 0.6529, 0.5869, 0.6529, -1.175e-10, 0.6749, -2.95e-08, 0.6749, 0.5869, 0.6639, 0.5869, 0.6639, -2.902e-08, 0.6983, 0.5099, 0.6983, 0.7299, 0.6873, 0.7299, 0.6873, 0.5099, 0.7093, 0.5099, 0.7093, 0.7299, 0.6983, 0.7299, 0.6983, 0.5099, 0.2238, 0.003668, 0.2238, 0.5832, 0.2201, 0.5869, 0.2201, 0.0, 0.4365, 0.003668, 0.2238, 0.003668, 0.2201, 0.0, 0.4402, 0.0, 0.4365, 0.5832, 0.4365, 0.003668, 0.4402, 0.0, 0.4402, 0.5869, 0.2238, 0.5832, 0.4365, 0.5832, 0.4402, 0.5869, 0.2201, 0.5869, 0.8366, -1.033e-08, 0.8366, 0.5099, 0.8304, 0.5099, 0.8304, -1.006e-08, 0.7093, 0.7226, 0.7093, 0.5099, 0.7155, 0.5099, 0.7155, 0.7226, 0.7155, 0.7226, 0.7155, 0.5099, 0.7217, 0.5099, 0.7217, 0.7226, 0.6749, 0.5796, 0.6749, -2.95e-08, 0.6811, -2.977e-08, 0.6811, 0.5796, 0.4526, 0.5796, 0.4526, 0.5796, 0.4526, 0.5796, 0.4526, 0.5796, 0.4526, 0.5796, 0.4526, 0.5796, 0.4526, 0.5796, 0.4526, 0.5796, 0.4526, 0.5796, 0.4526, 0.5796, 0.4526, 0.5796, 0.4526, 0.5796, 0.4526, 0.5796, 0.4526, 0.5796, 0.4526, 0.5796, 0.4526, 0.5796, 0.475, 0.03485, 0.475, 0.5447, 0.4402, 0.5796, 0.4402, -1.312e-08, 0.6181, 0.03485, 0.475, 0.03485, 0.4402, -1.312e-08, 0.6529, -1.312e-08, 0.6181, 0.5447, 0.6181, 0.03485, 0.6529, -1.312e-08, 0.6529, 0.5796, 0.475, 0.5447, 0.6181, 0.5447, 0.6529, 0.5796, 0.4402, 0.5796, 0.9786, 0.5025, 0.9786, 2.719e-08, 0.981, 2.708e-08, 0.981, 0.5025, 0.8429, -1.861e-09, 0.8429, 0.5099, 0.8366, 0.5099, 0.8366, -1.588e-09, 0.4464, 0.5796, 0.4464, 0.7226, 0.4402, 0.7226, 0.4402, 0.5796, 0.4526, 0.5796, 0.4526, 0.7226, 0.4464, 0.7226, 0.4464, 0.5796, 0.691, 0.003668, 0.691, 0.5062, 0.6873, 0.5099, 0.6873, -8.745e-09, 0.8267, 0.003668, 0.691, 0.003668, 0.6873, -8.745e-09, 0.8304, -8.745e-09, 0.8267, 0.5062, 0.8267, 0.003668, 0.8304, -8.745e-09, 0.8304, 0.5099, 0.691, 0.5062, 0.8267, 0.5062, 0.8304, 0.5099, 0.6873, 0.5099, 0.9917, 0.5025, 0.9917, -8.367e-09, 1.0, -8.73e-09, 1.0, 0.5025, 0.9893, 0.5025, 0.9893, -8.262e-09, 0.9917, -8.367e-09, 0.9917, 0.5025, 0.4526, 0.7153, 0.4526, 0.5796, 0.455, 0.5796, 0.455, 0.7153, 0.4634, 0.7153, 0.4634, 0.5796, 0.4658, 0.5796, 0.4658, 0.7153, 0.8429, -8.745e-09, 0.9786, -8.745e-09, 0.9786, 0.5025, 0.8429, 0.5025, 0.455, 0.7153, 0.455, 0.5796, 0.4634, 0.5796, 0.4634, 0.7153, 0.4658, 0.7153, 0.4658, 0.5796, 0.4741, 0.5796, 0.4741, 0.7153, 0.981, 0.5025, 0.981, 2.708e-08, 0.9893, 2.672e-08, 0.9893, 0.5025])
me_plane_013.materials.append(mat_stonetilefloor)
me_plane_013.materials.append(mat_gravel)
me_plane_013.materials.append(mat_plaster)
me_plane_013.materials.append(mat_grungyconcrete)
me_plane_013.update()
me_plane = bpy.data.meshes.new('Plane')
me_plane.from_pydata([(-1.0, -1.0, 0.0), (1.0, -1.0, 0.0), (-1.0, 1.0, 0.0), (1.0, 1.0, 0.0), (0.8, -1.0, 0.0), (0.8, 1.0, 0.0), (-0.8, 1.0, 0.0), (-0.8, -1.0, 0.0), (-1.0, 1.0, -0.3), (-1.0, -1.0, -0.3), (0.8, -1.0, -0.3), (1.0, -1.0, -0.3), (1.0, 1.0, -0.3), (-0.8, 1.0, -0.3), (0.8, 1.0, -0.3), (-0.8, -1.0, -0.3)], [], [(0, 7, 15, 9), (7, 4, 5, 6), (4, 1, 11, 10), (10, 11, 12, 14), (9, 15, 13, 8), (5, 4, 10, 14), (1, 3, 12, 11), (2, 0, 9, 8), (7, 6, 13, 15), (3, 5, 14, 12), (6, 2, 8, 13)])
me_plane.polygons.foreach_set('material_index', [0, 0, 0, 1, 1, 0, 0, 0, 0, 0, 0])
_uv = me_plane.uv_layers.new(name='UVMap')
_uv.uv.foreach_set('vector', [0.02248, 0.9719, 8.5e-05, 0.7663, 0.1987, 0.8445, 0.1915, 0.8885, 8.5e-05, 0.7663, 0.02248, 0.2058, 0.7231, 0.2337, 0.7007, 0.7942, 0.02248, 0.2058, 8.502e-05, 8.498e-05, 0.1987, 0.07832, 0.1915, 0.1223, 0.1915, 0.1223, 0.1987, 0.07832, 0.5317, 0.1115, 0.5245, 0.1555, 0.1915, 0.8885, 0.1987, 0.8445, 0.5317, 0.8777, 0.5245, 0.9217, 0.7231, 0.2337, 0.02248, 0.2058, 0.1915, 0.1223, 0.5245, 0.1555, 8.502e-05, 8.498e-05, 0.7007, 0.02808, 0.5317, 0.1115, 0.1987, 0.07832, 0.7231, 0.9999, 0.02248, 0.9719, 0.1915, 0.8885, 0.5245, 0.9217, 8.5e-05, 0.7663, 0.7007, 0.7942, 0.5317, 0.8777, 0.1987, 0.8445, 0.7007, 0.02808, 0.7231, 0.2337, 0.5245, 0.1555, 0.5317, 0.1115, 0.7007, 0.7942, 0.7231, 0.9999, 0.5245, 0.9217, 0.5317, 0.8777])
me_plane.materials.append(mat_stonetilefloor)
me_plane.materials.append(mat_gravel)
me_plane.update()
me_plane_003 = bpy.data.meshes.new('Plane.003')
me_plane_003.from_pydata([(-1.0, -1.0, 0.0), (1.0, -1.0, 0.0), (-1.0, 1.0, 0.0), (1.0, 1.0, 0.0), (-1.0, -1.0, -30.0), (1.0, -1.0, -30.0), (-1.0, 1.0, -30.0), (1.0, 1.0, -30.0), (-1.0, -0.5, -30.0), (-1.0, -0.5, 0.0), (-1.0, -0.5, -15.0), (-1.0, 0.5, 0.0), (-1.0, 0.5, -15.0), (-1.0, 0.5, -30.0), (-1.4, -1.0, -7.5), (-1.4, -1.0, 0.0), (-1.4, 0.5, 0.0), (-1.4, 1.0, 0.0), (-1.4, 1.0, -7.5), (-1.4, 1.0, -15.0), (-1.4, 0.5, -15.0), (-1.4, -1.0, -15.0), (-1.4, 0.5, -7.5), (-1.4, -0.5, 0.0), (-1.4, -0.5, -15.0), (-1.4, -0.5, -7.5), (-2.2, -0.5, 0.0), (-2.2, -0.5, -7.5), (-2.2, 0.5, 0.0), (-2.2, 0.5, -7.5), (-1.0, 0.85, -15.0), (1.0, 0.85, -15.0), (-1.0, 1.0, -15.0), (1.0, 1.0, -15.0), (1.0, 0.85, -22.5), (-1.0, 0.85, -22.5), (1.0, 1.0, -22.5), (-1.0, 1.0, -22.5), (-1.0, -0.85, -15.0), (1.0, -0.85, -15.0), (-1.0, -1.0, -15.0), (1.0, -1.0, -15.0), (1.0, -0.85, -22.5), (-1.0, -0.85, -22.5), (1.0, -1.0, -22.5), (-1.0, -1.0, -22.5)], [], [(0, 1, 3, 2), (4, 5, 7, 6), (10, 40, 21, 24), (13, 12, 32, 6), (4, 40, 10, 8), (12, 10, 24, 20), (8, 10, 12, 13), (0, 9, 23, 15), (22, 16, 17, 18), (20, 22, 18, 19), (21, 14, 25, 24), (14, 15, 23, 25), (24, 25, 22, 20), (25, 23, 26, 27), (11, 2, 17, 16), (32, 12, 20, 19), (9, 11, 16, 23), (16, 22, 29, 28), (22, 25, 27, 29), (23, 16, 28, 26), (31, 30, 32, 33), (30, 31, 34, 35), (36, 37, 35, 34), (39, 38, 40, 41), (38, 39, 42, 43), (43, 42, 44, 45)])
_uv = me_plane_003.uv_layers.new(name='UVMap')
_uv.uv.foreach_set('vector', [0.4, 0.5, 0.5333, 0.5, 0.5333, 0.6333, 0.4, 0.6333, 0.5333, 0.5, 0.6667, 0.5, 0.6667, 0.6333, 0.5333, 0.6333, 0.64, 0.1667, 0.64, 0.1333, 0.6667, 0.1333, 0.6667, 0.1667, 0.1, 1.0, 0.1, 0.0, 0.1333, 0.0, 0.1333, 1.0, 0.0, 1.0, 0.0, 0.0, 0.03333, 0.0, 0.03333, 1.0, 0.64, 0.2333, 0.64, 0.1667, 0.6667, 0.1667, 0.6667, 0.2333, 0.03333, 1.0, 0.03333, 0.0, 0.1, 0.0, 0.1, 1.0, 0.72, 0.0, 0.72, 0.03333, 0.6933, 0.03333, 0.6933, 3.974e-09, 0.2333, 0.5, 0.2333, 2.967e-09, 0.2667, 2.967e-09, 0.2667, 0.5, 0.2333, 1.0, 0.2333, 0.5, 0.2667, 0.5, 0.2667, 1.0, 0.1333, 1.0, 0.1333, 0.5, 0.1667, 0.5, 0.1667, 1.0, 0.1333, 0.5, 0.1333, 2.967e-09, 0.1667, 2.967e-09, 0.1667, 0.5, 0.1667, 1.0, 0.1667, 0.5, 0.2333, 0.5, 0.2333, 1.0, 0.5333, 0.5, 0.5333, 0.0, 0.5867, 0.0, 0.5867, 0.5, 0.72, 0.1, 0.72, 0.1333, 0.6933, 0.1333, 0.6933, 0.1, 0.64, 0.2667, 0.64, 0.2333, 0.6667, 0.2333, 0.6667, 0.2667, 0.72, 0.03333, 0.72, 0.1, 0.6933, 0.1, 0.6933, 0.03333, 0.64, -4.415e-11, 0.64, 0.5, 0.5867, 0.5, 0.5867, -4.415e-11, 0.64, 0.4667, 0.64, 0.4, 0.6933, 0.4, 0.6933, 0.4667, 0.6933, 0.03333, 0.6933, 0.1, 0.64, 0.1, 0.64, 0.03333, 0.65, 0.4, 0.65, 0.2667, 0.66, 0.2667, 0.66, 0.4, 0.4, 0.0, 0.5333, 0.0, 0.5333, 0.5, 0.4, 0.5, 0.65, 0.2667, 0.65, 0.4, 0.64, 0.4, 0.64, 0.2667, 0.67, 0.2667, 0.67, 0.4, 0.66, 0.4, 0.66, 0.2667, 0.2667, 0.0, 0.4, 0.0, 0.4, 0.5, 0.2667, 0.5, 0.2667, 0.5, 0.4, 0.5, 0.4, 0.5, 0.2667, 0.5])
me_plane_003.materials.append(mat_plaster)
me_plane_003.update()
me_plane_008 = bpy.data.meshes.new('Plane.008')
me_plane_008.from_pydata([(-3.0, 1.0, 0.0), (3.0, 1.0, 0.0), (-3.0, 17.0, 0.0), (3.0, 17.0, 0.0), (-2.9, 16.9, 0.3), (-2.9, 1.1, 0.3), (2.9, 1.1, 0.3), (2.9, 16.9, 0.3), (-3.0, 17.0, 0.3), (-3.0, 1.0, 0.3), (3.0, 1.0, 0.3), (3.0, 17.0, 0.3), (-1.95, 15.95, 0.1309), (-1.95, 2.05, 0.1309), (1.95, 2.05, 0.1309), (1.95, 15.95, 0.1309), (-2.9, 16.9, 0.1309), (-2.9, 1.1, 0.1309), (2.9, 1.1, 0.1309), (2.9, 16.9, 0.1309), (-2.9, 16.9, 0.1309), (-2.9, 1.1, 0.1309), (2.9, 1.1, 0.1309), (2.9, 16.9, 0.1309), (-1.85, 15.85, 0.3009), (-1.85, 2.15, 0.3009), (1.85, 2.15, 0.3009), (1.85, 15.85, 0.3009), (-1.95, 15.95, 0.3009), (-1.95, 2.05, 0.3009), (1.95, 2.05, 0.3009), (1.95, 15.95, 0.3009), (-1.85, 15.85, 0.2352), (-1.85, 2.15, 0.2352), (1.85, 2.15, 0.2352), (1.85, 15.85, 0.2352), (-1.85, 15.85, 0.008741), (-1.85, 2.15, 0.008741), (1.85, 2.15, 0.008741), (1.85, 15.85, 0.008741)], [], [(0, 2, 3, 1), (4, 5, 17, 16), (1, 3, 11, 10), (2, 0, 9, 8), (3, 2, 8, 11), (0, 1, 10, 9), (5, 4, 8, 9), (6, 5, 9, 10), (7, 6, 10, 11), (4, 7, 11, 8), (14, 15, 31, 30), (7, 4, 16, 19), (5, 6, 18, 17), (6, 7, 19, 18), (21, 20, 16, 17), (22, 21, 17, 18), (23, 22, 18, 19), (20, 23, 19, 16), (13, 12, 20, 21), (14, 13, 21, 22), (15, 14, 22, 23), (12, 15, 23, 20), (26, 27, 35, 34), (12, 13, 29, 28), (15, 12, 28, 31), (13, 14, 30, 29), (25, 24, 28, 29), (26, 25, 29, 30), (27, 26, 30, 31), (24, 27, 31, 28), (32, 33, 37, 36), (24, 25, 33, 32), (27, 24, 32, 35), (25, 26, 34, 33), (37, 38, 39, 36), (35, 32, 36, 39), (33, 34, 38, 37), (34, 35, 39, 38)])
me_plane_008.polygons.foreach_set('material_index', [0, 0, 0, 0, 0, 0, 0, 0, 0, 0, 0, 0, 0, 0, 0, 0, 0, 0, 1, 1, 1, 1, 0, 0, 0, 0, 0, 0, 0, 0, 0, 0, 0, 0, 1, 0, 0, 0])
_uv = me_plane_008.uv_layers.new(name='UVMap')
_uv.uv.foreach_set('vector', [0.2201, 0.0, 0.2201, 0.5869, 0.0, 0.5869, 0.0, 0.0, 0.6811, 0.5796, 0.6811, -1.228e-08, 0.6873, -1.255e-08, 0.6873, 0.5796, 0.6639, -5.985e-10, 0.6639, 0.5869, 0.6529, 0.5869, 0.6529, -1.175e-10, 0.6749, -2.95e-08, 0.6749, 0.5869, 0.6639, 0.5869, 0.6639, -2.902e-08, 0.6983, 0.5099, 0.6983, 0.7299, 0.6873, 0.7299, 0.6873, 0.5099, 0.7093, 0.5099, 0.7093, 0.7299, 0.6983, 0.7299, 0.6983, 0.5099, 0.2238, 0.003668, 0.2238, 0.5832, 0.2201, 0.5869, 0.2201, 0.0, 0.4365, 0.003668, 0.2238, 0.003668, 0.2201, 0.0, 0.4402, 0.0, 0.4365, 0.5832, 0.4365, 0.003668, 0.4402, 0.0, 0.4402, 0.5869, 0.2238, 0.5832, 0.4365, 0.5832, 0.4402, 0.5869, 0.2201, 0.5869, 0.8366, -1.033e-08, 0.8366, 0.5099, 0.8304, 0.5099, 0.8304, -1.006e-08, 0.7093, 0.7226, 0.7093, 0.5099, 0.7155, 0.5099, 0.7155, 0.7226, 0.7155, 0.7226, 0.7155, 0.5099, 0.7217, 0.5099, 0.7217, 0.7226, 0.6749, 0.5796, 0.6749, -2.95e-08, 0.6811, -2.977e-08, 0.6811, 0.5796, 0.4526, 0.5796, 0.4526, 0.5796, 0.4526, 0.5796, 0.4526, 0.5796, 0.4526, 0.5796, 0.4526, 0.5796, 0.4526, 0.5796, 0.4526, 0.5796, 0.4526, 0.5796, 0.4526, 0.5796, 0.4526, 0.5796, 0.4526, 0.5796, 0.4526, 0.5796, 0.4526, 0.5796, 0.4526, 0.5796, 0.4526, 0.5796, 0.475, 0.03485, 0.475, 0.5447, 0.4402, 0.5796, 0.4402, -1.312e-08, 0.6181, 0.03485, 0.475, 0.03485, 0.4402, -1.312e-08, 0.6529, -1.312e-08, 0.6181, 0.5447, 0.6181, 0.03485, 0.6529, -1.312e-08, 0.6529, 0.5796, 0.475, 0.5447, 0.6181, 0.5447, 0.6529, 0.5796, 0.4402, 0.5796, 0.9786, 0.5025, 0.9786, 2.719e-08, 0.981, 2.708e-08, 0.981, 0.5025, 0.8429, -1.861e-09, 0.8429, 0.5099, 0.8366, 0.5099, 0.8366, -1.588e-09, 0.4464, 0.5796, 0.4464, 0.7226, 0.4402, 0.7226, 0.4402, 0.5796, 0.4526, 0.5796, 0.4526, 0.7226, 0.4464, 0.7226, 0.4464, 0.5796, 0.691, 0.003668, 0.691, 0.5062, 0.6873, 0.5099, 0.6873, -8.745e-09, 0.8267, 0.003668, 0.691, 0.003668, 0.6873, -8.745e-09, 0.8304, -8.745e-09, 0.8267, 0.5062, 0.8267, 0.003668, 0.8304, -8.745e-09, 0.8304, 0.5099, 0.691, 0.5062, 0.8267, 0.5062, 0.8304, 0.5099, 0.6873, 0.5099, 0.9917, 0.5025, 0.9917, -8.367e-09, 1.0, -8.73e-09, 1.0, 0.5025, 0.9893, 0.5025, 0.9893, -8.262e-09, 0.9917, -8.367e-09, 0.9917, 0.5025, 0.4526, 0.7153, 0.4526, 0.5796, 0.455, 0.5796, 0.455, 0.7153, 0.4634, 0.7153, 0.4634, 0.5796, 0.4658, 0.5796, 0.4658, 0.7153, 0.8429, -8.745e-09, 0.9786, -8.745e-09, 0.9786, 0.5025, 0.8429, 0.5025, 0.455, 0.7153, 0.455, 0.5796, 0.4634, 0.5796, 0.4634, 0.7153, 0.4658, 0.7153, 0.4658, 0.5796, 0.4741, 0.5796, 0.4741, 0.7153, 0.981, 0.5025, 0.981, 2.708e-08, 0.9893, 2.672e-08, 0.9893, 0.5025])
me_plane_008.materials.append(mat_grungyconcrete)
me_plane_008.materials.append(mat_gravel)
me_plane_008.update()
me_plane_010 = bpy.data.meshes.new('Plane.010')
me_plane_010.from_pydata([(-1.0, 0.06667, -1.0), (1.0, 0.06667, -1.0), (1.0, 0.06667, 1.0), (-1.0, 0.06667, 1.0), (1.0, -0.06667, -1.0), (-1.0, -0.06667, -1.0), (1.0, -0.06667, 1.0), (-1.0, -0.06667, 1.0), (-1.0, 0.06667, 19.0), (1.0, 0.06667, 19.0), (1.0, 0.06667, 21.0), (-1.0, 0.06667, 21.0), (1.0, -0.06667, 19.0), (-1.0, -0.06667, 19.0), (1.0, -0.06667, 21.0), (-1.0, -0.06667, 21.0)], [], [(1, 0, 3, 2), (2, 3, 7, 6), (6, 7, 5, 4), (4, 5, 0, 1), (2, 6, 4, 1), (7, 3, 0, 5), (9, 8, 11, 10), (10, 11, 15, 14), (14, 15, 13, 12), (12, 13, 8, 9), (10, 14, 12, 9), (15, 11, 8, 13)])
_uv = me_plane_010.uv_layers.new(name='UVMap')
_uv.uv.foreach_set('vector', [0.375, 0.0, 0.625, 0.0, 0.625, 0.25, 0.375, 0.25, 0.375, 0.25, 0.625, 0.25, 0.625, 0.5, 0.375, 0.5, 0.375, 0.5, 0.625, 0.5, 0.625, 0.75, 0.375, 0.75, 0.375, 0.75, 0.625, 0.75, 0.625, 1.0, 0.375, 1.0, 0.125, 0.5, 0.375, 0.5, 0.375, 0.75, 0.125, 0.75, 0.625, 0.5, 0.875, 0.5, 0.875, 0.75, 0.625, 0.75, 0.375, 0.0, 0.625, 0.0, 0.625, 0.25, 0.375, 0.25, 0.375, 0.25, 0.625, 0.25, 0.625, 0.5, 0.375, 0.5, 0.375, 0.5, 0.625, 0.5, 0.625, 0.75, 0.375, 0.75, 0.375, 0.75, 0.625, 0.75, 0.625, 1.0, 0.375, 1.0, 0.125, 0.5, 0.375, 0.5, 0.375, 0.75, 0.125, 0.75, 0.625, 0.5, 0.875, 0.5, 0.875, 0.75, 0.625, 0.75])
me_plane_010.materials.append(mat_plaster)
me_plane_010.update()
me_plane_011 = bpy.data.meshes.new('Plane.011')
me_plane_011.from_pydata([(-3.0, 1.0, 0.0), (3.0, 1.0, 0.0), (-3.0, 17.0, 0.0), (3.0, 17.0, 0.0), (-2.9, 16.9, 0.3), (-2.9, 1.1, 0.3), (2.9, 1.1, 0.3), (2.9, 16.9, 0.3), (-3.0, 17.0, 0.3), (-3.0, 1.0, 0.3), (3.0, 1.0, 0.3), (3.0, 17.0, 0.3), (-1.95, 15.95, 0.1309), (-1.95, 2.05, 0.1309), (1.95, 2.05, 0.1309), (1.95, 15.95, 0.1309), (-2.9, 16.9, 0.1309), (-2.9, 1.1, 0.1309), (2.9, 1.1, 0.1309), (2.9, 16.9, 0.1309), (-2.9, 16.9, 0.1309), (-2.9, 1.1, 0.1309), (2.9, 1.1, 0.1309), (2.9, 16.9, 0.1309), (-1.85, 15.85, 0.3009), (-1.85, 2.15, 0.3009), (1.85, 2.15, 0.3009), (1.85, 15.85, 0.3009), (-1.95, 15.95, 0.3009), (-1.95, 2.05, 0.3009), (1.95, 2.05, 0.3009), (1.95, 15.95, 0.3009), (-1.85, 15.85, 0.2352), (-1.85, 2.15, 0.2352), (1.85, 2.15, 0.2352), (1.85, 15.85, 0.2352), (-1.85, 15.85, 0.008741), (-1.85, 2.15, 0.008741), (1.85, 2.15, 0.008741), (1.85, 15.85, 0.008741)], [], [(0, 2, 3, 1), (4, 5, 17, 16), (1, 3, 11, 10), (2, 0, 9, 8), (3, 2, 8, 11), (0, 1, 10, 9), (5, 4, 8, 9), (6, 5, 9, 10), (7, 6, 10, 11), (4, 7, 11, 8), (14, 15, 31, 30), (7, 4, 16, 19), (5, 6, 18, 17), (6, 7, 19, 18), (21, 20, 16, 17), (22, 21, 17, 18), (23, 22, 18, 19), (20, 23, 19, 16), (13, 12, 20, 21), (14, 13, 21, 22), (15, 14, 22, 23), (12, 15, 23, 20), (26, 27, 35, 34), (12, 13, 29, 28), (15, 12, 28, 31), (13, 14, 30, 29), (25, 24, 28, 29), (26, 25, 29, 30), (27, 26, 30, 31), (24, 27, 31, 28), (32, 33, 37, 36), (24, 25, 33, 32), (27, 24, 32, 35), (25, 26, 34, 33), (37, 38, 39, 36), (35, 32, 36, 39), (33, 34, 38, 37), (34, 35, 39, 38)])
me_plane_011.polygons.foreach_set('material_index', [0, 0, 0, 0, 0, 0, 0, 0, 0, 0, 0, 0, 0, 0, 0, 0, 0, 0, 1, 1, 1, 1, 0, 0, 0, 0, 0, 0, 0, 0, 0, 0, 0, 0, 1, 0, 0, 0])
_uv = me_plane_011.uv_layers.new(name='UVMap')
_uv.uv.foreach_set('vector', [0.2201, 0.0, 0.2201, 0.5869, 0.0, 0.5869, 0.0, 0.0, 0.6811, 0.5796, 0.6811, -1.228e-08, 0.6873, -1.255e-08, 0.6873, 0.5796, 0.6639, -5.985e-10, 0.6639, 0.5869, 0.6529, 0.5869, 0.6529, -1.175e-10, 0.6749, -2.95e-08, 0.6749, 0.5869, 0.6639, 0.5869, 0.6639, -2.902e-08, 0.6983, 0.5099, 0.6983, 0.7299, 0.6873, 0.7299, 0.6873, 0.5099, 0.7093, 0.5099, 0.7093, 0.7299, 0.6983, 0.7299, 0.6983, 0.5099, 0.2238, 0.003668, 0.2238, 0.5832, 0.2201, 0.5869, 0.2201, 0.0, 0.4365, 0.003668, 0.2238, 0.003668, 0.2201, 0.0, 0.4402, 0.0, 0.4365, 0.5832, 0.4365, 0.003668, 0.4402, 0.0, 0.4402, 0.5869, 0.2238, 0.5832, 0.4365, 0.5832, 0.4402, 0.5869, 0.2201, 0.5869, 0.8366, -1.033e-08, 0.8366, 0.5099, 0.8304, 0.5099, 0.8304, -1.006e-08, 0.7093, 0.7226, 0.7093, 0.5099, 0.7155, 0.5099, 0.7155, 0.7226, 0.7155, 0.7226, 0.7155, 0.5099, 0.7217, 0.5099, 0.7217, 0.7226, 0.6749, 0.5796, 0.6749, -2.95e-08, 0.6811, -2.977e-08, 0.6811, 0.5796, 0.4526, 0.5796, 0.4526, 0.5796, 0.4526, 0.5796, 0.4526, 0.5796, 0.4526, 0.5796, 0.4526, 0.5796, 0.4526, 0.5796, 0.4526, 0.5796, 0.4526, 0.5796, 0.4526, 0.5796, 0.4526, 0.5796, 0.4526, 0.5796, 0.4526, 0.5796, 0.4526, 0.5796, 0.4526, 0.5796, 0.4526, 0.5796, 0.475, 0.03485, 0.475, 0.5447, 0.4402, 0.5796, 0.4402, -1.312e-08, 0.6181, 0.03485, 0.475, 0.03485, 0.4402, -1.312e-08, 0.6529, -1.312e-08, 0.6181, 0.5447, 0.6181, 0.03485, 0.6529, -1.312e-08, 0.6529, 0.5796, 0.475, 0.5447, 0.6181, 0.5447, 0.6529, 0.5796, 0.4402, 0.5796, 0.9786, 0.5025, 0.9786, 2.719e-08, 0.981, 2.708e-08, 0.981, 0.5025, 0.8429, -1.861e-09, 0.8429, 0.5099, 0.8366, 0.5099, 0.8366, -1.588e-09, 0.4464, 0.5796, 0.4464, 0.7226, 0.4402, 0.7226, 0.4402, 0.5796, 0.4526, 0.5796, 0.4526, 0.7226, 0.4464, 0.7226, 0.4464, 0.5796, 0.691, 0.003668, 0.691, 0.5062, 0.6873, 0.5099, 0.6873, -8.745e-09, 0.8267, 0.003668, 0.691, 0.003668, 0.6873, -8.745e-09, 0.8304, -8.745e-09, 0.8267, 0.5062, 0.8267, 0.003668, 0.8304, -8.745e-09, 0.8304, 0.5099, 0.691, 0.5062, 0.8267, 0.5062, 0.8304, 0.5099, 0.6873, 0.5099, 0.9917, 0.5025, 0.9917, -8.367e-09, 1.0, -8.73e-09, 1.0, 0.5025, 0.9893, 0.5025, 0.9893, -8.262e-09, 0.9917, -8.367e-09, 0.9917, 0.5025, 0.4526, 0.7153, 0.4526, 0.5796, 0.455, 0.5796, 0.455, 0.7153, 0.4634, 0.7153, 0.4634, 0.5796, 0.4658, 0.5796, 0.4658, 0.7153, 0.8429, -8.745e-09, 0.9786, -8.745e-09, 0.9786, 0.5025, 0.8429, 0.5025, 0.455, 0.7153, 0.455, 0.5796, 0.4634, 0.5796, 0.4634, 0.7153, 0.4658, 0.7153, 0.4658, 0.5796, 0.4741, 0.5796, 0.4741, 0.7153, 0.981, 0.5025, 0.981, 2.708e-08, 0.9893, 2.672e-08, 0.9893, 0.5025])
me_plane_011.materials.append(mat_grungyconcrete)
me_plane_011.materials.append(mat_gravel)
me_plane_011.update()

# ---- objects
ob_reference = bpy.data.objects.new('Reference', me_cylinder)
ob_sun = bpy.data.objects.new('Sun', light_sun)
ob_joinedgeometry = bpy.data.objects.new('JoinedGeometry', me_plane_013)
ob_floor = bpy.data.objects.new('Floor', me_plane)
ob_walls = bpy.data.objects.new('Walls', me_plane_003)
ob_pot2 = bpy.data.objects.new('Pot2', me_plane_008)
ob_pillars = bpy.data.objects.new('Pillars', me_plane_010)
ob_pot1 = bpy.data.objects.new('Pot1', me_plane_011)

# ---- transforms, parenting, visibility, modifiers, constraints
ob_reference.location = (0.0, 0.0, 1.0)
ob_reference.scale = (0.5, 0.5, 1.0)
ob_sun.location = (15.81, 0.0, 10.11)
ob_sun.rotation_euler = (-0.09996, 0.5861, 0.4762)
ob_joinedgeometry.location = (0.0, 0.0, 0.0)
ob_joinedgeometry.scale = (15.0, 20.0, 1.0)
ob_floor.location = (0.0, 0.0, 0.0)
ob_floor.scale = (15.0, 20.0, 1.0)
ob_walls.location = (15.0, 0.0, 2.5)
ob_walls.rotation_euler = (-0.0, 1.571, 0.0)
ob_walls.scale = (2.5, 20.0, 1.0)
ob_pot2.location = (0.0, -18.0, 0.0)
ob_pillars.location = (-4.0, -10.0, 2.5)
ob_pillars.rotation_euler = (-1.571, 1.571, 0.0)
ob_pillars.scale = (2.5, 15.0, 1.0)
ob_pot1.location = (0.0, 0.0, 0.0)

# ---- collection membership
scene.collection.objects.link(ob_reference)
scene.collection.objects.link(ob_sun)
scene.collection.objects.link(ob_joinedgeometry)
col_geometry.objects.link(ob_floor)
col_geometry.objects.link(ob_walls)
col_geometry.objects.link(ob_pot2)
col_geometry.objects.link(ob_pillars)
col_geometry.objects.link(ob_pot1)

# ---- scene / render settings (as saved in the file)
scene.frame_start = 1; scene.frame_end = 250; scene.frame_set(1)
scene.render.engine = 'CYCLES'
scene.cycles.shading_system = True
scene.cycles.sampling_pattern = 'TABULATED_SOBOL'
bpy.context.view_layer.update()

# ---- added for rendering (the .blend has no active camera): camera
cam_auto = bpy.data.cameras.new('AutoCamera')
cam_auto.lens = 50.0
cam_auto.sensor_width = 36.0
cam_auto.clip_end = 1000.0
ob_auto_camera = bpy.data.objects.new('AutoCamera', cam_auto)
scene.collection.objects.link(ob_auto_camera)
ob_auto_camera.location = (46.8943, -56.2731, 41.3654)
ob_auto_camera.rotation_euler = (1.09748, -7.21219e-08, 0.694738)
scene.camera = ob_auto_camera
bpy.context.view_layer.update()
